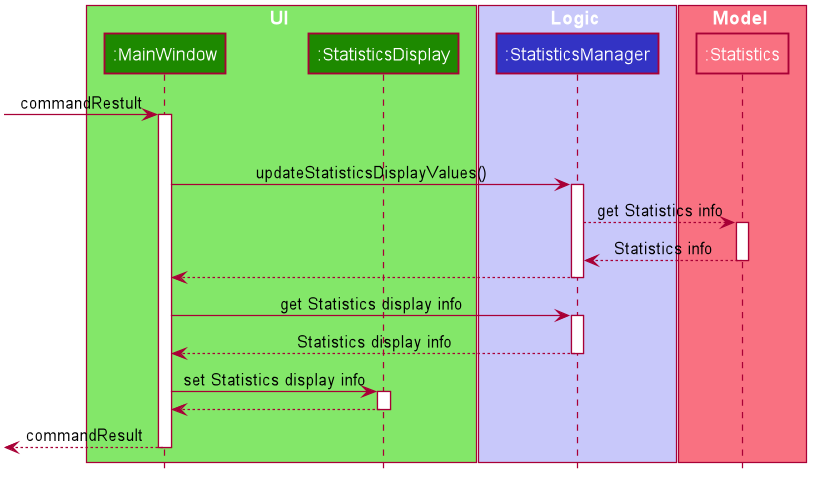

The diagram above was rendered by PlantUML. Its source (embedded in the PNG):
@startuml








skinparam BackgroundColor #FFFFFFF

skinparam Shadowing false

skinparam Class {
    FontColor #FFFFFF
    BorderThickness 1
    BorderColor #FFFFFF
    StereotypeFontColor #FFFFFF
    FontName Arial
}

skinparam Actor {
    BorderColor #000000
    Color #000000
    FontName Arial
}

skinparam Sequence {
    MessageAlign center
    BoxFontSize 15
    BoxPadding 0
    BoxFontColor #FFFFFF
    FontName Arial
}

skinparam Participant {
    FontColor #FFFFFFF
    Padding 20
}

skinparam MinClassWidth 50
skinparam ParticipantPadding 10
skinparam Shadowing false
skinparam DefaultTextAlignment center
skinparam packageStyle Rectangle

hide footbox
hide members
hide circle

box UI #83E769
participant ":MainWindow" as MainWindow #1D8900
participant ":StatisticsDisplay" as StatisticsDisplay #1D8900
end box

box Logic #C8C8FA
participant ":StatisticsManager" as StatisticsManager #3333C4
end box

box Model #F97181
participant ":Statistics" as Statistics #F97181
end box

[-> MainWindow : commandRestult
activate MainWindow

opt is SortCommandResult
MainWindow -> StatisticsManager: updateStatisticsDisplayValues()
activate StatisticsManager

StatisticsManager --> Statistics: get Statistics info
activate Statistics

Statistics --> StatisticsManager: Statistics info
deactivate Statistics

StatisticsManager --> MainWindow
deactivate StatisticsManager

MainWindow -> StatisticsManager: get Statistics display info
activate StatisticsManager

StatisticsManager --> MainWindow: Statistics display info
deactivate StatisticsManager

MainWindow -> StatisticsDisplay: set Statistics display info
activate StatisticsDisplay
StatisticsDisplay --> MainWindow:
deactivate StatisticsDisplay

[<--MainWindow: commandResult
deactivate MainWindow
@enduml